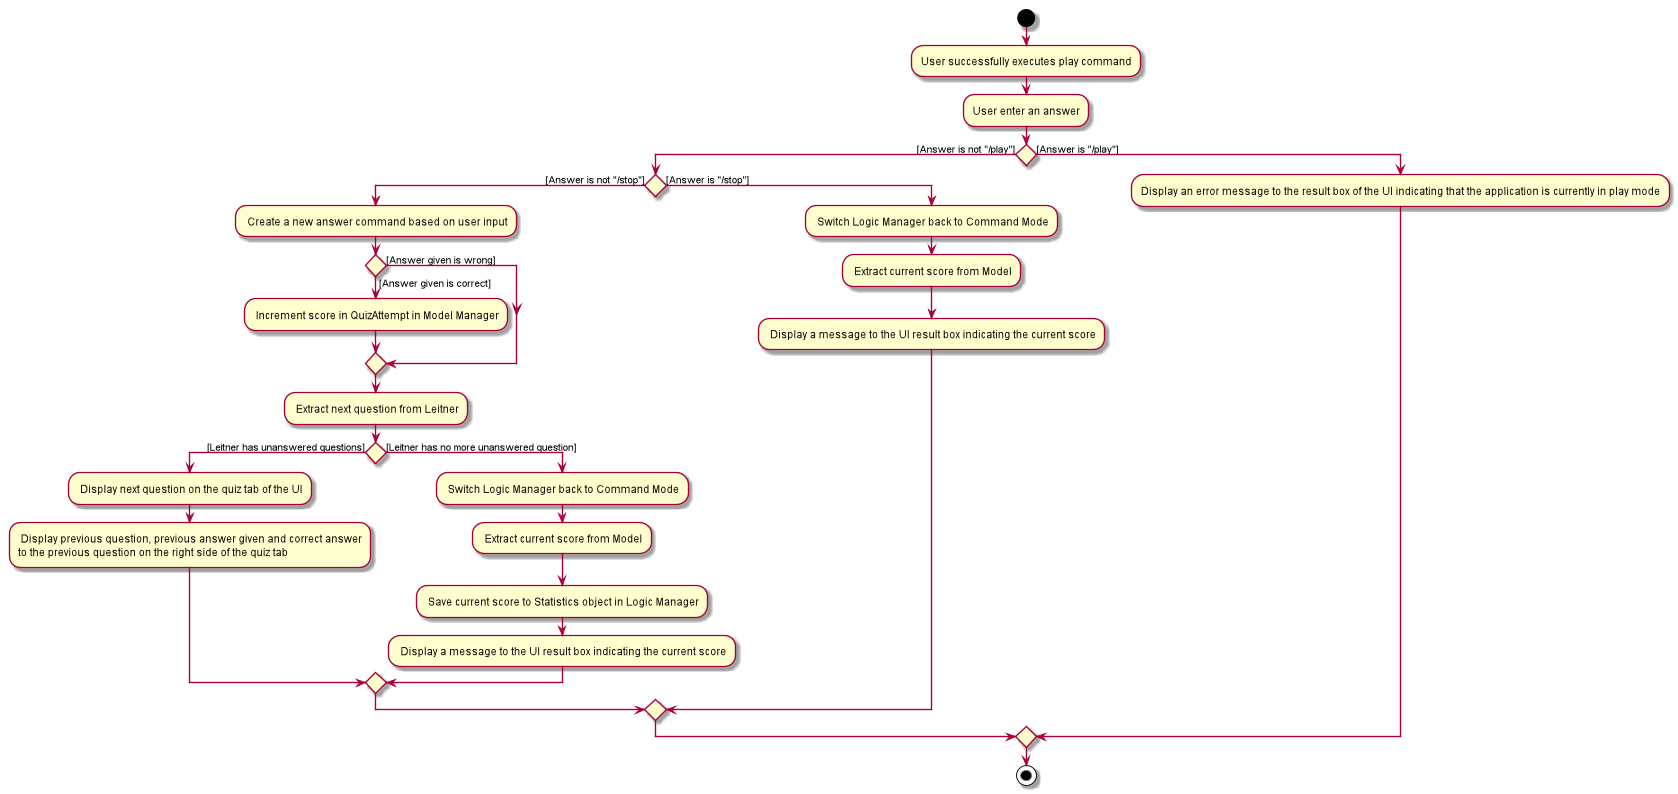

The diagram above was rendered by PlantUML. Its source (embedded in the PNG):
@startuml
start
:User successfully executes play command;
:User enter an answer;
if() then ([Answer is not "/play"])
    if() then ([Answer is not "/stop"])
        : Create a new answer command based on user input;
        if() then ([Answer given is correct])
        : Increment score in QuizAttempt in Model Manager;
        else([Answer given is wrong])
        endif
        : Extract next question from Leitner;
        if() then ([Leitner has unanswered questions])
        : Display next question on the quiz tab of the UI;
        : Display previous question, previous answer given and correct answer
        to the previous question on the right side of the quiz tab;
        else ([Leitner has no more unanswered question])
        : Switch Logic Manager back to Command Mode;
        : Extract current score from Model;
        : Save current score to Statistics object in Logic Manager;
        : Display a message to the UI result box indicating the current score;
        endif
    else ([Answer is "/stop"])
    : Switch Logic Manager back to Command Mode;
    : Extract current score from Model;
    : Display a message to the UI result box indicating the current score;
    endif
else([Answer is "/play"])
:Display an error message to the result box of the UI indicating that the application is currently in play mode;
endif
stop
@enduml